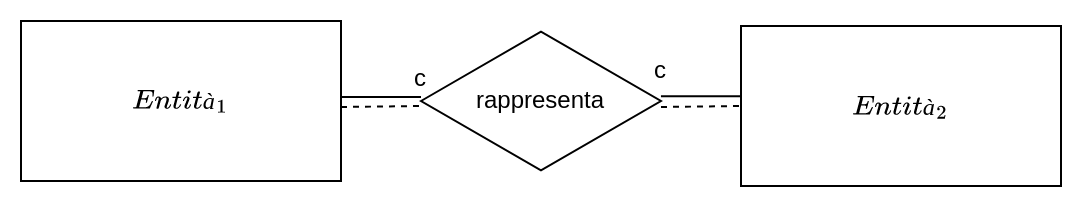

The diagram above was exported from draw.io. Its source (the exported page's mxGraphModel, read from the mxfile embedded in the PNG):
<mxGraphModel dx="2789" dy="1236" grid="1" gridSize="10" guides="1" tooltips="1" connect="1" arrows="1" fold="1" page="1" pageScale="1" pageWidth="1100" pageHeight="850" math="1" shadow="0">
  <root>
    <mxCell id="0" />
    <mxCell id="1" parent="0" />
    <mxCell id="2" value="$$Entità_1$$" style="rounded=0;whiteSpace=wrap;html=1;" vertex="1" parent="1">
      <mxGeometry x="-1190" y="-270" width="160" height="80" as="geometry" />
    </mxCell>
    <mxCell id="3" value="$$Entità_2$$" style="rounded=0;whiteSpace=wrap;html=1;" vertex="1" parent="1">
      <mxGeometry x="-830" y="-267.5" width="160" height="80" as="geometry" />
    </mxCell>
    <mxCell id="4" value="rappresenta" style="html=1;whiteSpace=wrap;aspect=fixed;shape=isoRectangle;" vertex="1" parent="1">
      <mxGeometry x="-990" y="-265.99" width="119.98" height="71.99" as="geometry" />
    </mxCell>
    <mxCell id="5" value="" style="endArrow=none;html=1;rounded=0;exitX=1;exitY=0.5;exitDx=0;exitDy=0;" edge="1" parent="1">
      <mxGeometry width="50" height="50" relative="1" as="geometry">
        <mxPoint x="-1030.0000000000002" y="-232" as="sourcePoint" />
        <mxPoint x="-990.0000000000002" y="-231.99799979998" as="targetPoint" />
      </mxGeometry>
    </mxCell>
    <mxCell id="6" value="" style="endArrow=none;html=1;rounded=0;exitX=1;exitY=0.5;exitDx=0;exitDy=0;" edge="1" parent="1">
      <mxGeometry width="50" height="50" relative="1" as="geometry">
        <mxPoint x="-870.0200000000002" y="-232.3499999999999" as="sourcePoint" />
        <mxPoint x="-830.0200000000002" y="-232.34799979998002" as="targetPoint" />
      </mxGeometry>
    </mxCell>
    <mxCell id="7" value="" style="endArrow=none;dashed=1;html=1;rounded=0;entryX=0;entryY=0.5;entryDx=0;entryDy=0;" edge="1" target="3" parent="1">
      <mxGeometry width="50" height="50" relative="1" as="geometry">
        <mxPoint x="-870.0000000000002" y="-227" as="sourcePoint" />
        <mxPoint x="-840" y="-210" as="targetPoint" />
      </mxGeometry>
    </mxCell>
    <mxCell id="8" value="" style="endArrow=none;dashed=1;html=1;rounded=0;entryX=0;entryY=0.5;entryDx=0;entryDy=0;" edge="1" parent="1">
      <mxGeometry width="50" height="50" relative="1" as="geometry">
        <mxPoint x="-1030.0000000000002" y="-227" as="sourcePoint" />
        <mxPoint x="-990.0000000000002" y="-227.4999999999999" as="targetPoint" />
      </mxGeometry>
    </mxCell>
    <mxCell id="9" value="c" style="text;html=1;strokeColor=none;fillColor=none;align=center;verticalAlign=middle;whiteSpace=wrap;rounded=0;" vertex="1" parent="1">
      <mxGeometry x="-1000" y="-245.99" width="20" height="10" as="geometry" />
    </mxCell>
    <mxCell id="10" value="c" style="text;html=1;strokeColor=none;fillColor=none;align=center;verticalAlign=middle;whiteSpace=wrap;rounded=0;" vertex="1" parent="1">
      <mxGeometry x="-880.01" y="-250" width="20" height="10" as="geometry" />
    </mxCell>
  </root>
</mxGraphModel>